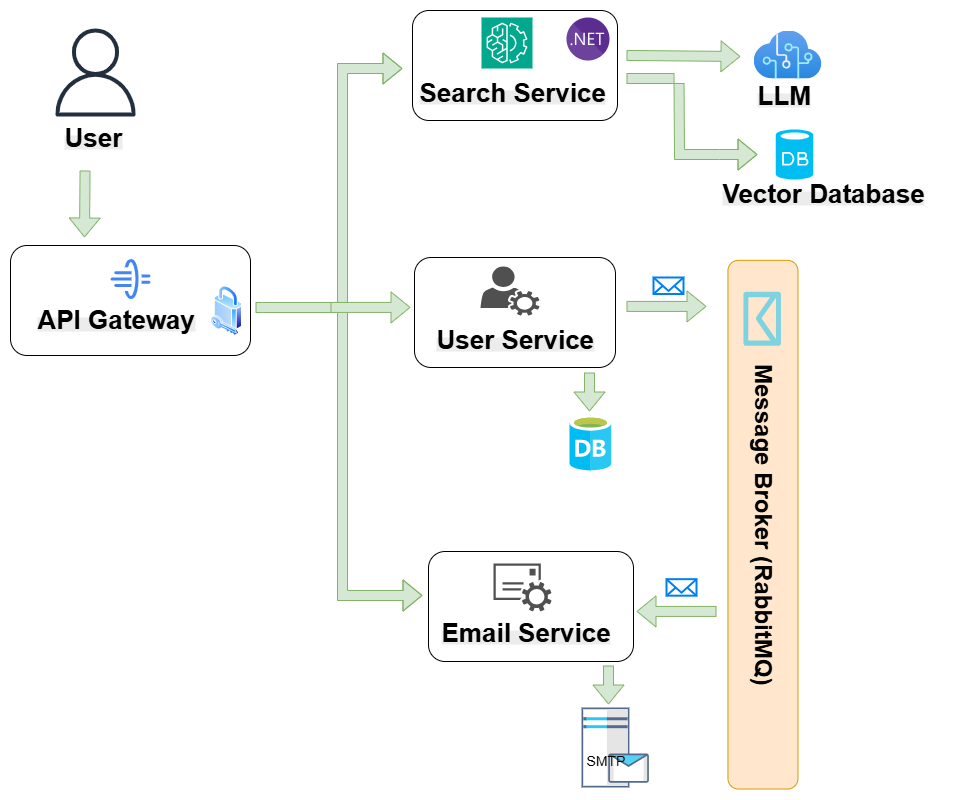

The diagram above was exported from draw.io. Its source (the exported page's mxGraphModel, read from the mxfile embedded in the PNG):
<mxGraphModel dx="1744" dy="930" grid="1" gridSize="10" guides="1" tooltips="1" connect="1" arrows="1" fold="1" page="1" pageScale="1" pageWidth="1169" pageHeight="827" background="none" math="0" shadow="0">
  <root>
    <mxCell id="0" />
    <mxCell id="1" parent="0" />
    <mxCell id="2Vi_5vjeXauT7sk2sfQF-1" value="" style="shape=flexArrow;endArrow=classic;html=1;rounded=0;fillColor=#d5e8d4;strokeColor=#82b366;" edge="1" parent="1">
      <mxGeometry width="50" height="50" relative="1" as="geometry">
        <mxPoint x="1316" y="1100.92" as="sourcePoint" />
        <mxPoint x="1236" y="1100.92" as="targetPoint" />
      </mxGeometry>
    </mxCell>
    <mxCell id="2Vi_5vjeXauT7sk2sfQF-2" value="" style="shape=flexArrow;endArrow=classic;html=1;rounded=0;fillColor=#d5e8d4;strokeColor=#82b366;edgeStyle=orthogonalEdgeStyle;" edge="1" parent="1">
      <mxGeometry width="50" height="50" relative="1" as="geometry">
        <mxPoint x="868" y="797" as="sourcePoint" />
        <mxPoint x="1002" y="558" as="targetPoint" />
        <Array as="points">
          <mxPoint x="868" y="797" />
          <mxPoint x="942" y="797" />
          <mxPoint x="942" y="558" />
        </Array>
      </mxGeometry>
    </mxCell>
    <mxCell id="2Vi_5vjeXauT7sk2sfQF-3" value="" style="html=1;verticalLabelPosition=bottom;align=center;labelBackgroundColor=#ffffff;verticalAlign=top;strokeWidth=2;strokeColor=#0080F0;shadow=0;dashed=0;shape=mxgraph.ios7.icons.mail;" vertex="1" parent="1">
      <mxGeometry x="1253" y="767" width="30" height="16.5" as="geometry" />
    </mxCell>
    <mxCell id="2Vi_5vjeXauT7sk2sfQF-4" value="" style="html=1;verticalLabelPosition=bottom;align=center;labelBackgroundColor=#ffffff;verticalAlign=top;strokeWidth=2;strokeColor=#0080F0;shadow=0;dashed=0;shape=mxgraph.ios7.icons.mail;" vertex="1" parent="1">
      <mxGeometry x="1266" y="1068.67" width="30" height="16.5" as="geometry" />
    </mxCell>
    <mxCell id="2Vi_5vjeXauT7sk2sfQF-5" value="" style="shape=flexArrow;endArrow=classic;html=1;rounded=0;fillColor=#d5e8d4;strokeColor=#82b366;startSize=1;" edge="1" parent="1">
      <mxGeometry width="50" height="50" relative="1" as="geometry">
        <mxPoint x="1189" y="862" as="sourcePoint" />
        <mxPoint x="1189" y="901" as="targetPoint" />
      </mxGeometry>
    </mxCell>
    <mxCell id="2Vi_5vjeXauT7sk2sfQF-6" value="" style="shape=flexArrow;endArrow=classic;html=1;rounded=0;fillColor=#d5e8d4;strokeColor=#82b366;edgeStyle=orthogonalEdgeStyle;" edge="1" parent="1">
      <mxGeometry width="50" height="50" relative="1" as="geometry">
        <mxPoint x="855" y="797" as="sourcePoint" />
        <mxPoint x="1022" y="1085" as="targetPoint" />
        <Array as="points">
          <mxPoint x="862" y="797" />
          <mxPoint x="942" y="797" />
          <mxPoint x="942" y="1085" />
        </Array>
      </mxGeometry>
    </mxCell>
    <mxCell id="2Vi_5vjeXauT7sk2sfQF-7" value="" style="shape=image;verticalLabelPosition=bottom;labelBackgroundColor=#ffffff;verticalAlign=top;aspect=fixed;imageAspect=0;image=data:image/svg+xml,(base64 omitted: 8648 chars);" vertex="1" parent="1">
      <mxGeometry x="1181" y="1197" width="67.43" height="80" as="geometry" />
    </mxCell>
    <mxCell id="2Vi_5vjeXauT7sk2sfQF-8" value="&lt;font style=&quot;font-size: 14px;&quot;&gt;SMTP&lt;/font&gt;" style="text;html=1;align=center;verticalAlign=middle;resizable=0;points=[];autosize=1;strokeColor=none;fillColor=none;" vertex="1" parent="1">
      <mxGeometry x="1175" y="1235" width="60" height="30" as="geometry" />
    </mxCell>
    <mxCell id="2Vi_5vjeXauT7sk2sfQF-9" value="" style="rounded=1;whiteSpace=wrap;html=1;" vertex="1" parent="1">
      <mxGeometry x="610" y="735" width="240" height="110" as="geometry" />
    </mxCell>
    <mxCell id="2Vi_5vjeXauT7sk2sfQF-10" value="" style="sketch=0;html=1;verticalAlign=top;labelPosition=center;verticalLabelPosition=bottom;align=center;spacingTop=-6;fontSize=11;fontStyle=1;fontColor=#999999;shape=image;aspect=fixed;imageAspect=0;image=data:image/svg+xml,(base64 omitted: 2164 chars);" vertex="1" parent="1">
      <mxGeometry x="710" y="748.5" width="40" height="40" as="geometry" />
    </mxCell>
    <mxCell id="2Vi_5vjeXauT7sk2sfQF-11" value="&lt;b style=&quot;forced-color-adjust: none; color: rgb(0, 0, 0); font-family: Helvetica; font-size: 12px; font-style: normal; font-variant-ligatures: normal; font-variant-caps: normal; letter-spacing: normal; orphans: 2; text-align: center; text-indent: 0px; text-transform: none; widows: 2; word-spacing: 0px; -webkit-text-stroke-width: 0px; white-space: normal; background-color: rgb(236, 236, 236); text-decoration-thickness: initial; text-decoration-style: initial; text-decoration-color: initial;&quot;&gt;&lt;font style=&quot;forced-color-adjust: none; font-size: 26px;&quot;&gt;API Gateway&lt;/font&gt;&lt;/b&gt;" style="text;whiteSpace=wrap;html=1;" vertex="1" parent="1">
      <mxGeometry x="635" y="787" width="190" height="50" as="geometry" />
    </mxCell>
    <mxCell id="2Vi_5vjeXauT7sk2sfQF-12" value="" style="rounded=1;whiteSpace=wrap;html=1;" vertex="1" parent="1">
      <mxGeometry x="1014" y="747" width="201" height="110" as="geometry" />
    </mxCell>
    <mxCell id="2Vi_5vjeXauT7sk2sfQF-13" value="&lt;b style=&quot;forced-color-adjust: none; color: rgb(0, 0, 0); font-family: Helvetica; font-size: 12px; font-style: normal; font-variant-ligatures: normal; font-variant-caps: normal; letter-spacing: normal; orphans: 2; text-align: center; text-indent: 0px; text-transform: none; widows: 2; word-spacing: 0px; -webkit-text-stroke-width: 0px; white-space: normal; background-color: rgb(236, 236, 236); text-decoration-thickness: initial; text-decoration-style: initial; text-decoration-color: initial;&quot;&gt;&lt;font style=&quot;forced-color-adjust: none; font-size: 26px;&quot;&gt;User Service&lt;/font&gt;&lt;/b&gt;" style="text;whiteSpace=wrap;html=1;" vertex="1" parent="1">
      <mxGeometry x="1034" y="807" width="190" height="50" as="geometry" />
    </mxCell>
    <mxCell id="2Vi_5vjeXauT7sk2sfQF-14" value="" style="rounded=1;whiteSpace=wrap;html=1;" vertex="1" parent="1">
      <mxGeometry x="1028" y="1041" width="205" height="110" as="geometry" />
    </mxCell>
    <mxCell id="2Vi_5vjeXauT7sk2sfQF-15" value="&lt;b style=&quot;forced-color-adjust: none; color: rgb(0, 0, 0); font-family: Helvetica; font-size: 12px; font-style: normal; font-variant-ligatures: normal; font-variant-caps: normal; letter-spacing: normal; orphans: 2; text-align: center; text-indent: 0px; text-transform: none; widows: 2; word-spacing: 0px; -webkit-text-stroke-width: 0px; white-space: normal; background-color: rgb(236, 236, 236); text-decoration-thickness: initial; text-decoration-style: initial; text-decoration-color: initial;&quot;&gt;&lt;font style=&quot;forced-color-adjust: none; font-size: 26px;&quot;&gt;Email Service&lt;/font&gt;&lt;/b&gt;" style="text;whiteSpace=wrap;html=1;" vertex="1" parent="1">
      <mxGeometry x="1039" y="1100" width="190" height="50" as="geometry" />
    </mxCell>
    <mxCell id="2Vi_5vjeXauT7sk2sfQF-16" value="" style="sketch=0;pointerEvents=1;shadow=0;dashed=0;html=1;strokeColor=none;fillColor=#505050;labelPosition=center;verticalLabelPosition=bottom;verticalAlign=top;outlineConnect=0;align=center;shape=mxgraph.office.services.email_service;" vertex="1" parent="1">
      <mxGeometry x="1093" y="1052.92" width="58" height="48" as="geometry" />
    </mxCell>
    <mxCell id="2Vi_5vjeXauT7sk2sfQF-17" value="" style="sketch=0;pointerEvents=1;shadow=0;dashed=0;html=1;strokeColor=none;fillColor=#505050;labelPosition=center;verticalLabelPosition=bottom;verticalAlign=top;outlineConnect=0;align=center;shape=mxgraph.office.users.user_services;" vertex="1" parent="1">
      <mxGeometry x="1080" y="756" width="59" height="49" as="geometry" />
    </mxCell>
    <mxCell id="2Vi_5vjeXauT7sk2sfQF-18" value="" style="rounded=1;whiteSpace=wrap;html=1;" vertex="1" parent="1">
      <mxGeometry x="1012" y="500" width="205" height="110" as="geometry" />
    </mxCell>
    <mxCell id="2Vi_5vjeXauT7sk2sfQF-19" value="" style="shape=image;verticalLabelPosition=bottom;labelBackgroundColor=#ffffff;verticalAlign=top;aspect=fixed;imageAspect=0;image=data:image/svg+xml,(base64 omitted: 6700 chars);" vertex="1" parent="1">
      <mxGeometry x="1169" y="905" width="42" height="55" as="geometry" />
    </mxCell>
    <mxCell id="2Vi_5vjeXauT7sk2sfQF-20" value="" style="sketch=0;points=[[0,0,0],[0.25,0,0],[0.5,0,0],[0.75,0,0],[1,0,0],[0,1,0],[0.25,1,0],[0.5,1,0],[0.75,1,0],[1,1,0],[0,0.25,0],[0,0.5,0],[0,0.75,0],[1,0.25,0],[1,0.5,0],[1,0.75,0]];outlineConnect=0;fontColor=#232F3E;fillColor=#01A88D;strokeColor=#ffffff;dashed=0;verticalLabelPosition=bottom;verticalAlign=top;align=center;html=1;fontSize=12;fontStyle=0;aspect=fixed;shape=mxgraph.aws4.resourceIcon;resIcon=mxgraph.aws4.machine_learning;" vertex="1" parent="1">
      <mxGeometry x="1081" y="507" width="51" height="51" as="geometry" />
    </mxCell>
    <mxCell id="2Vi_5vjeXauT7sk2sfQF-21" value="&lt;b style=&quot;forced-color-adjust: none; color: rgb(0, 0, 0); font-family: Helvetica; font-size: 12px; font-style: normal; font-variant-ligatures: normal; font-variant-caps: normal; letter-spacing: normal; orphans: 2; text-align: center; text-indent: 0px; text-transform: none; widows: 2; word-spacing: 0px; -webkit-text-stroke-width: 0px; white-space: normal; background-color: rgb(236, 236, 236); text-decoration-thickness: initial; text-decoration-style: initial; text-decoration-color: initial;&quot;&gt;&lt;font style=&quot;forced-color-adjust: none; font-size: 26px;&quot;&gt;Search Service&lt;/font&gt;&lt;/b&gt;" style="text;whiteSpace=wrap;html=1;" vertex="1" parent="1">
      <mxGeometry x="1017" y="560" width="190" height="50" as="geometry" />
    </mxCell>
    <mxCell id="2Vi_5vjeXauT7sk2sfQF-22" value="" style="image;aspect=fixed;perimeter=ellipsePerimeter;html=1;align=center;shadow=0;dashed=0;spacingTop=3;image=img/lib/active_directory/security.svg;" vertex="1" parent="1">
      <mxGeometry x="810" y="775" width="31.5" height="50" as="geometry" />
    </mxCell>
    <mxCell id="2Vi_5vjeXauT7sk2sfQF-23" value="" style="group;rotation=90;" connectable="0" vertex="1" parent="1">
      <mxGeometry x="1139.5" y="934.5" width="487.32000000000005" height="114.68" as="geometry" />
    </mxCell>
    <mxCell id="2Vi_5vjeXauT7sk2sfQF-24" value="&lt;font style=&quot;font-size: 24px;&quot;&gt;&lt;b&gt;Message Broker (RabbitMQ)&lt;/b&gt;&lt;/font&gt;" style="rounded=1;whiteSpace=wrap;html=1;fillColor=#ffe6cc;strokeColor=#d79b00;rotation=90;" vertex="1" parent="2Vi_5vjeXauT7sk2sfQF-23">
      <mxGeometry x="-41.39" y="44.68" width="528.71" height="70" as="geometry" />
    </mxCell>
    <mxCell id="2Vi_5vjeXauT7sk2sfQF-25" value="" style="verticalLabelPosition=bottom;html=1;verticalAlign=top;align=center;strokeColor=none;fillColor=#00BEF2;shape=mxgraph.azure.message;pointerEvents=1;rotation=90;" vertex="1" parent="2Vi_5vjeXauT7sk2sfQF-23">
      <mxGeometry x="194.9579831932773" y="-145" width="54.483331794256166" height="37.5" as="geometry" />
    </mxCell>
    <mxCell id="2Vi_5vjeXauT7sk2sfQF-26" value="" style="shape=flexArrow;endArrow=classic;html=1;rounded=0;fillColor=#d5e8d4;strokeColor=#82b366;" edge="1" parent="1">
      <mxGeometry width="50" height="50" relative="1" as="geometry">
        <mxPoint x="1226" y="795.9200000000001" as="sourcePoint" />
        <mxPoint x="1306" y="795.9200000000001" as="targetPoint" />
      </mxGeometry>
    </mxCell>
    <mxCell id="2Vi_5vjeXauT7sk2sfQF-27" value="" style="shape=flexArrow;endArrow=classic;html=1;rounded=0;fillColor=#d5e8d4;strokeColor=#82b366;startSize=1;" edge="1" parent="1">
      <mxGeometry width="50" height="50" relative="1" as="geometry">
        <mxPoint x="1208" y="1155" as="sourcePoint" />
        <mxPoint x="1208" y="1194" as="targetPoint" />
      </mxGeometry>
    </mxCell>
    <mxCell id="2Vi_5vjeXauT7sk2sfQF-28" value="" style="shape=flexArrow;endArrow=classic;html=1;rounded=0;fillColor=#d5e8d4;strokeColor=#82b366;" edge="1" parent="1">
      <mxGeometry width="50" height="50" relative="1" as="geometry">
        <mxPoint x="930" y="796.9200000000001" as="sourcePoint" />
        <mxPoint x="1010" y="796.9200000000001" as="targetPoint" />
      </mxGeometry>
    </mxCell>
    <mxCell id="2Vi_5vjeXauT7sk2sfQF-29" value="" style="image;aspect=fixed;html=1;points=[];align=center;fontSize=12;image=img/lib/azure2/ai_machine_learning/Cognitive_Services.svg;" vertex="1" parent="1">
      <mxGeometry x="1353" y="520" width="68" height="48" as="geometry" />
    </mxCell>
    <mxCell id="2Vi_5vjeXauT7sk2sfQF-31" value="User" style="sketch=0;outlineConnect=0;fontColor=#232F3E;gradientColor=none;strokeColor=#232F3E;fillColor=#ffffff;dashed=0;verticalLabelPosition=bottom;verticalAlign=top;align=center;html=1;fontSize=12;fontStyle=0;aspect=fixed;shape=mxgraph.aws4.resourceIcon;resIcon=mxgraph.aws4.user;" vertex="1" parent="1">
      <mxGeometry x="640" y="507" width="110" height="110" as="geometry" />
    </mxCell>
    <mxCell id="2Vi_5vjeXauT7sk2sfQF-32" value="" style="shape=flexArrow;endArrow=classic;html=1;rounded=0;fillColor=#d5e8d4;strokeColor=#82b366;startSize=1;" edge="1" parent="1">
      <mxGeometry width="50" height="50" relative="1" as="geometry">
        <mxPoint x="684.5491803278687" y="660" as="sourcePoint" />
        <mxPoint x="684" y="727" as="targetPoint" />
      </mxGeometry>
    </mxCell>
    <mxCell id="2Vi_5vjeXauT7sk2sfQF-33" value="" style="shape=flexArrow;endArrow=classic;html=1;rounded=0;fillColor=#d5e8d4;strokeColor=#82b366;entryX=0.088;entryY=0.542;entryDx=0;entryDy=0;entryPerimeter=0;" edge="1" parent="1">
      <mxGeometry width="50" height="50" relative="1" as="geometry">
        <mxPoint x="1226" y="544.9200000000001" as="sourcePoint" />
        <mxPoint x="1339.984" y="546.0160000000001" as="targetPoint" />
      </mxGeometry>
    </mxCell>
    <mxCell id="2Vi_5vjeXauT7sk2sfQF-34" value="" style="verticalLabelPosition=bottom;html=1;verticalAlign=top;align=center;strokeColor=none;fillColor=#00BEF2;shape=mxgraph.azure.database;" vertex="1" parent="1">
      <mxGeometry x="1375.25" y="619" width="37.5" height="50" as="geometry" />
    </mxCell>
    <mxCell id="2Vi_5vjeXauT7sk2sfQF-35" value="" style="shape=flexArrow;endArrow=classic;html=1;rounded=0;fillColor=#d5e8d4;strokeColor=#82b366;" edge="1" parent="1">
      <mxGeometry width="50" height="50" relative="1" as="geometry">
        <mxPoint x="1227" y="568" as="sourcePoint" />
        <mxPoint x="1357" y="644" as="targetPoint" />
        <Array as="points">
          <mxPoint x="1199" y="568" />
          <mxPoint x="1278.5" y="568" />
          <mxPoint x="1279" y="644" />
          <mxPoint x="1319" y="644" />
        </Array>
      </mxGeometry>
    </mxCell>
    <mxCell id="2Vi_5vjeXauT7sk2sfQF-37" value="&lt;b style=&quot;forced-color-adjust: none; color: rgb(0, 0, 0); font-family: Helvetica; font-size: 12px; font-style: normal; font-variant-ligatures: normal; font-variant-caps: normal; letter-spacing: normal; orphans: 2; text-align: center; text-indent: 0px; text-transform: none; widows: 2; word-spacing: 0px; -webkit-text-stroke-width: 0px; white-space: normal; background-color: rgb(236, 236, 236); text-decoration-thickness: initial; text-decoration-style: initial; text-decoration-color: initial;&quot;&gt;&lt;font style=&quot;forced-color-adjust: none; font-size: 26px;&quot;&gt;LLM&lt;/font&gt;&lt;/b&gt;" style="text;whiteSpace=wrap;html=1;" vertex="1" parent="1">
      <mxGeometry x="1355" y="563" width="85" height="50" as="geometry" />
    </mxCell>
    <mxCell id="2Vi_5vjeXauT7sk2sfQF-38" value="&lt;b style=&quot;forced-color-adjust: none; color: rgb(0, 0, 0); font-family: Helvetica; font-size: 12px; font-style: normal; font-variant-ligatures: normal; font-variant-caps: normal; letter-spacing: normal; orphans: 2; text-align: center; text-indent: 0px; text-transform: none; widows: 2; word-spacing: 0px; -webkit-text-stroke-width: 0px; white-space: normal; background-color: rgb(236, 236, 236); text-decoration-thickness: initial; text-decoration-style: initial; text-decoration-color: initial;&quot;&gt;&lt;font style=&quot;forced-color-adjust: none; font-size: 26px;&quot;&gt;Vector Database&lt;/font&gt;&lt;/b&gt;" style="text;whiteSpace=wrap;html=1;" vertex="1" parent="1">
      <mxGeometry x="1320" y="661" width="230" height="50" as="geometry" />
    </mxCell>
    <mxCell id="2Vi_5vjeXauT7sk2sfQF-39" value="" style="shape=image;verticalLabelPosition=bottom;labelBackgroundColor=#ffffff;verticalAlign=top;aspect=fixed;imageAspect=0;image=data:image/svg+xml,(base64 omitted: 3240 chars);" vertex="1" parent="1">
      <mxGeometry x="1166" y="507" width="43" height="43" as="geometry" />
    </mxCell>
    <mxCell id="2Vi_5vjeXauT7sk2sfQF-40" value="&lt;b style=&quot;forced-color-adjust: none; color: rgb(0, 0, 0); font-family: Helvetica; font-size: 12px; font-style: normal; font-variant-ligatures: normal; font-variant-caps: normal; letter-spacing: normal; orphans: 2; text-align: center; text-indent: 0px; text-transform: none; widows: 2; word-spacing: 0px; -webkit-text-stroke-width: 0px; white-space: normal; background-color: rgb(236, 236, 236); text-decoration-thickness: initial; text-decoration-style: initial; text-decoration-color: initial;&quot;&gt;&lt;font style=&quot;forced-color-adjust: none; font-size: 26px;&quot;&gt;User&lt;/font&gt;&lt;/b&gt;" style="text;whiteSpace=wrap;html=1;" vertex="1" parent="1">
      <mxGeometry x="662" y="605" width="80" height="50" as="geometry" />
    </mxCell>
  </root>
</mxGraphModel>